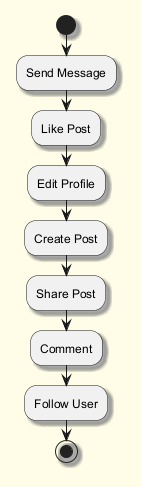

The diagram above was rendered by PlantUML. Its source (embedded in the PNG):
@startuml
skinparam backgroundColor #FFFDE7
skinparam classBackgroundColor #FFF9C4
skinparam classBorderColor #F57F17
skinparam shadowing true
start
:Send Message;
:Like Post;
:Edit Profile;
:Create Post;
:Share Post;
:Comment;
:Follow User;
stop
@enduml